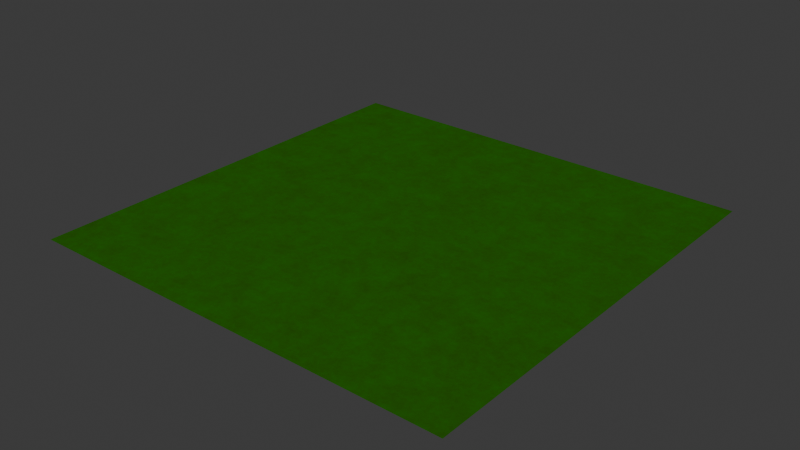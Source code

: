 # Source: TestFloor.blend  (saved by Blender 4.0.36; exported with 4.5.12 LTS)
import bpy
from mathutils import Matrix  # noqa: F401  (used for matrix-valued properties, if any)

bpy.ops.wm.read_factory_settings(use_empty=True)
scene = bpy.context.scene
scene.name = 'Scene'

# ---- materials (node trees are filled in below, after node groups)
mat_material_001 = bpy.data.materials.new('Material.001')
mat_material_001.use_transparent_shadow = False

# ---- material node trees
mat_material_001.use_nodes = True; mat_material_001.node_tree.nodes.clear()
_N = mat_material_001.node_tree.nodes; _L = mat_material_001.node_tree.links
n0 = _N.new('ShaderNodeOutputMaterial'); n0.name = 'Material Output'; n0.location = (300, 300)
n1 = _N.new('ShaderNodeTexNoise'); n1.name = 'Noise Texture'; n1.location = (-309, 219)
n1.inputs[2].default_value = 21.1
n1.inputs[3].default_value = 15.0
n1.inputs[4].default_value = 0.9
n1.inputs[5].default_value = 2.4
n2 = _N.new('ShaderNodeValToRGB'); n2.name = 'Color Ramp'; n2.location = (-65, 264)
while len(n2.color_ramp.elements) > 1: n2.color_ramp.elements.remove(n2.color_ramp.elements[-1])
n2.color_ramp.elements[0].position = 0.0; n2.color_ramp.elements[0].color = (0.01591, 0.003689, 0.0, 1.0)
_e = n2.color_ramp.elements.new(0.6864); _e.color = (0.01008, 0.1102, 0.0, 1.0)
_L.new(n2.outputs[0], n0.inputs[0])
_L.new(n1.outputs[0], n2.inputs[0])
n0.is_active_output = True

# ---- world
world_world = bpy.data.worlds.new('World'); scene.world = world_world
world_world.use_nodes = True; world_world.node_tree.nodes.clear()
_N = world_world.node_tree.nodes; _L = world_world.node_tree.links
n0 = _N.new('ShaderNodeOutputWorld'); n0.name = 'World Output'; n0.location = (300, 300)
n1 = _N.new('ShaderNodeBackground'); n1.name = 'Background'; n1.location = (10, 300)
n1.inputs[0].default_value = (0.05088, 0.05088, 0.05088, 1.0)
_L.new(n1.outputs[0], n0.inputs[0])
n0.is_active_output = True
world_world.color = (0.05088, 0.05088, 0.05088)
world_world.use_sun_shadow = False
world_world.sun_shadow_jitter_overblur = 0.0

# ---- meshes
me_plane = bpy.data.meshes.new('Plane')
me_plane.from_pydata([(-25.0, -25.0, 0.0), (25.0, -25.0, 0.0), (-25.0, 25.0, 0.0), (25.0, 25.0, 0.0)], [], [(0, 1, 3, 2)])
_uv = me_plane.uv_layers.new(name='UVMap')
_uv.uv.foreach_set('vector', [0.0, 0.0, 1.0, 0.0, 1.0, 1.0, 0.0, 1.0])
me_plane.materials.append(mat_material_001)
me_plane.update()

# ---- objects
ob_plane = bpy.data.objects.new('Plane', me_plane)

# ---- transforms, parenting, visibility, modifiers, constraints
ob_plane.location = (0.0, 0.0, 0.0)

# ---- collection membership
scene.collection.objects.link(ob_plane)

# ---- scene / render settings (as saved in the file)
scene.frame_start = 1; scene.frame_end = 250; scene.frame_set(1)
scene.render.engine = 'BLENDER_EEVEE_NEXT'
scene.cycles.sampling_pattern = 'TABULATED_SOBOL'
bpy.context.view_layer.update()

# ---- added for rendering (the .blend has no active camera and no usable light): camera, sun
cam_auto = bpy.data.cameras.new('AutoCamera')
cam_auto.lens = 50.0
cam_auto.sensor_width = 36.0
cam_auto.clip_end = 1148.17
ob_auto_camera = bpy.data.objects.new('AutoCamera', cam_auto)
scene.collection.objects.link(ob_auto_camera)
ob_auto_camera.location = (65.4233, -78.5079, 52.3386)
ob_auto_camera.rotation_euler = (1.09748, -7.21219e-08, 0.694738)
scene.camera = ob_auto_camera
light_auto_sun = bpy.data.lights.new('AutoSun', 'SUN')
light_auto_sun.energy = 3.0
light_auto_sun.angle = 0.0523599
ob_auto_sun = bpy.data.objects.new('AutoSun', light_auto_sun)
scene.collection.objects.link(ob_auto_sun)
ob_auto_sun.rotation_euler = (0.872665, 0.174533, 0.523599)
bpy.context.view_layer.update()
